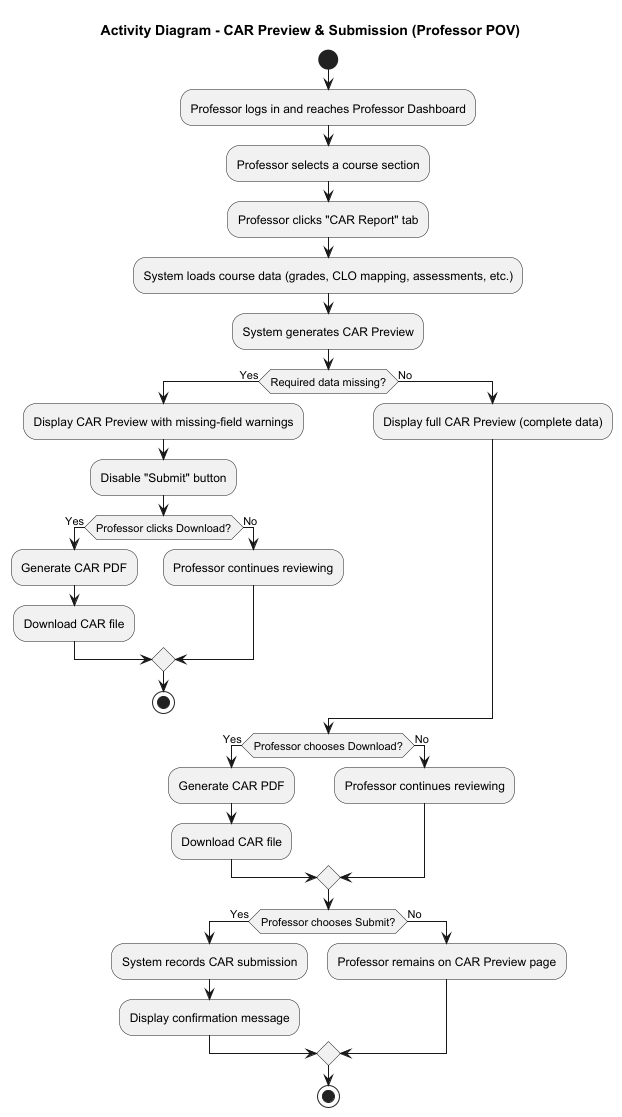

The diagram above was rendered by PlantUML. Its source (embedded in the PNG):
@startuml
title Activity Diagram - CAR Preview & Submission (Professor POV)

start

:Professor logs in and reaches Professor Dashboard;

:Professor selects a course section;

:Professor clicks "CAR Report" tab;

:System loads course data (grades, CLO mapping, assessments, etc.);
:System generates CAR Preview;

if (Required data missing?) then (Yes)
    :Display CAR Preview with missing-field warnings;
    :Disable "Submit" button;
    if (Professor clicks Download?) then (Yes)
        :Generate CAR PDF;
        :Download CAR file;
    else (No)
        :Professor continues reviewing;
    endif
    stop
else (No)
    :Display full CAR Preview (complete data);
endif

if (Professor chooses Download?) then (Yes)
    :Generate CAR PDF;
    :Download CAR file;
else (No)
    :Professor continues reviewing;
endif

if (Professor chooses Submit?) then (Yes)
    :System records CAR submission;
    :Display confirmation message;
else (No)
    :Professor remains on CAR Preview page;
endif

stop

@enduml